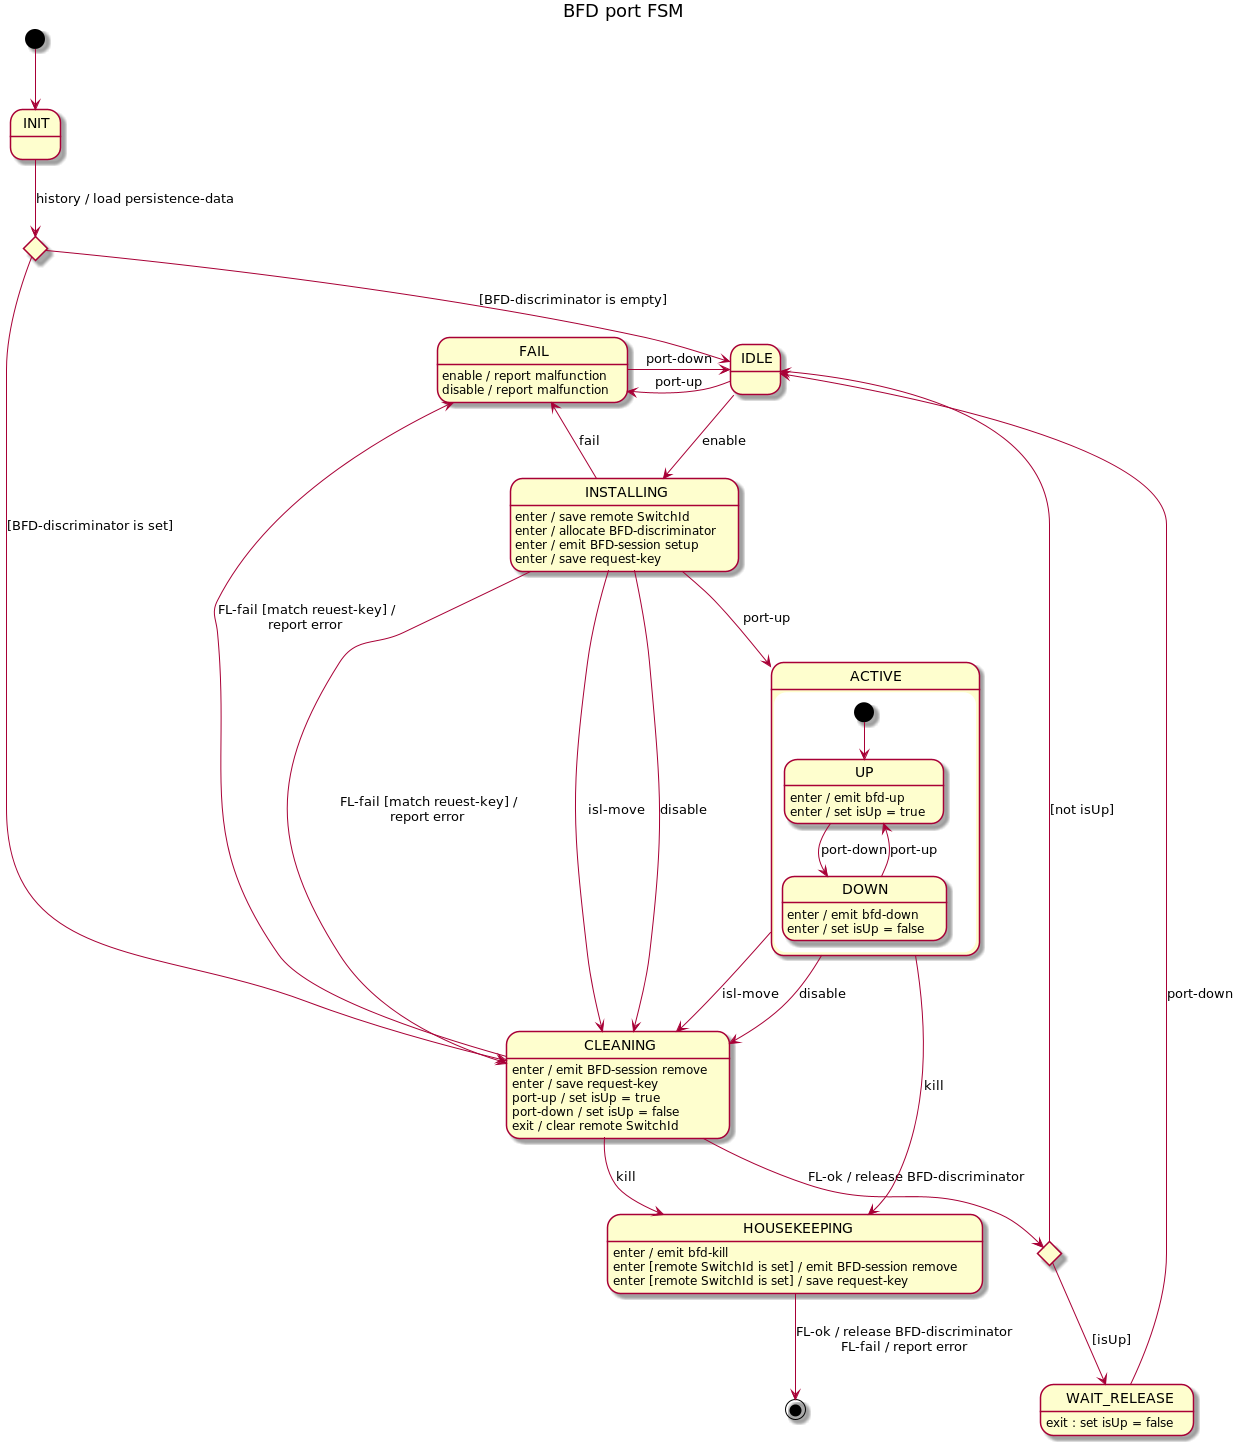

The diagram above was rendered by PlantUML. Its source (embedded in the PNG):
@startuml
title BFD port FSM

[*] --> INIT

state initChoice <<choice>>
INIT --> initChoice : history / load persistence-data

initChoice --> IDLE : [BFD-discriminator is empty]
initChoice --> CLEANING : [BFD-discriminator is set]

IDLE --> INSTALLING : enable
IDLE -l-> FAIL : port-up

INSTALLING --> ACTIVE : port-up
INSTALLING --> CLEANING : FL-fail [match reuest-key] /\nreport error
INSTALLING --> CLEANING : isl-move
INSTALLING --> CLEANING : disable
INSTALLING --> FAIL : fail
INSTALLING : enter / save remote SwitchId
INSTALLING : enter / allocate BFD-discriminator
INSTALLING : enter / emit BFD-session setup
INSTALLING : enter / save request-key

state cleaningChoice <<choice>>

CLEANING --> cleaningChoice : FL-ok / release BFD-discriminator
CLEANING --> FAIL : FL-fail [match reuest-key] /\nreport error
CLEANING --> HOUSEKEEPING : kill
CLEANING : enter / emit BFD-session remove
CLEANING : enter / save request-key
CLEANING : port-up / set isUp = true
CLEANING : port-down / set isUp = false
CLEANING : exit / clear remote SwitchId

cleaningChoice --> IDLE : [not isUp]
cleaningChoice --> WAIT_RELEASE : [isUp]

WAIT_RELEASE --> IDLE : port-down
WAIT_RELEASE : exit : set isUp = false

state ACTIVE {
    [*] --> UP

    UP --> DOWN : port-down
    UP : enter / emit bfd-up
    UP : enter / set isUp = true

    DOWN --> UP : port-up
    DOWN : enter / emit bfd-down
    DOWN : enter / set isUp = false
}
ACTIVE --> CLEANING : isl-move
ACTIVE --> CLEANING : disable
ACTIVE --> HOUSEKEEPING : kill

HOUSEKEEPING : enter / emit bfd-kill
HOUSEKEEPING : enter [remote SwitchId is set] / emit BFD-session remove
HOUSEKEEPING : enter [remote SwitchId is set] / save request-key
HOUSEKEEPING --> [*] : FL-ok / release BFD-discriminator\nFL-fail / report error

FAIL -r-> IDLE : port-down
FAIL : enable / report malfunction
FAIL : disable / report malfunction

@enduml